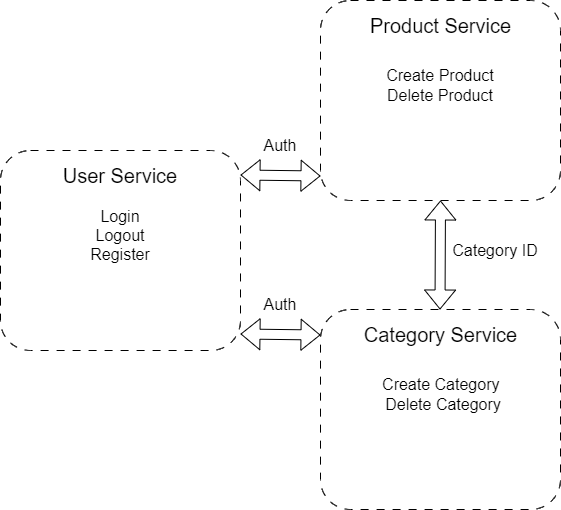

The diagram above was exported from draw.io. Its source (the exported page's mxGraphModel, read from the mxfile embedded in the PNG):
<mxGraphModel dx="1036" dy="614" grid="1" gridSize="10" guides="1" tooltips="1" connect="1" arrows="1" fold="1" page="1" pageScale="1" pageWidth="827" pageHeight="1169" math="0" shadow="0">
  <root>
    <mxCell id="0" />
    <mxCell id="1" parent="0" />
    <mxCell id="L5CR_Bll_L-VFsYANITX-19" value="" style="rounded=1;whiteSpace=wrap;html=1;dashed=1;dashPattern=8 8;" vertex="1" parent="1">
      <mxGeometry x="120" y="160" width="240" height="200" as="geometry" />
    </mxCell>
    <mxCell id="L5CR_Bll_L-VFsYANITX-22" value="&lt;font style=&quot;font-size: 20px;&quot;&gt;User Service&lt;/font&gt;" style="text;html=1;strokeColor=none;fillColor=none;align=center;verticalAlign=middle;whiteSpace=wrap;rounded=0;" vertex="1" parent="1">
      <mxGeometry x="175" y="170" width="130" height="30" as="geometry" />
    </mxCell>
    <mxCell id="L5CR_Bll_L-VFsYANITX-23" value="Login&lt;br style=&quot;font-size: 16px;&quot;&gt;Logout&lt;br style=&quot;font-size: 16px;&quot;&gt;Register" style="text;html=1;strokeColor=none;fillColor=none;align=center;verticalAlign=middle;whiteSpace=wrap;rounded=0;fontSize=16;" vertex="1" parent="1">
      <mxGeometry x="210" y="230" width="60" height="30" as="geometry" />
    </mxCell>
    <mxCell id="L5CR_Bll_L-VFsYANITX-24" value="" style="rounded=1;whiteSpace=wrap;html=1;dashed=1;dashPattern=8 8;" vertex="1" parent="1">
      <mxGeometry x="440" y="319" width="240" height="200" as="geometry" />
    </mxCell>
    <mxCell id="L5CR_Bll_L-VFsYANITX-25" value="&lt;font style=&quot;font-size: 20px;&quot;&gt;Category Service&lt;/font&gt;" style="text;html=1;strokeColor=none;fillColor=none;align=center;verticalAlign=middle;whiteSpace=wrap;rounded=0;" vertex="1" parent="1">
      <mxGeometry x="477.5" y="329" width="165" height="30" as="geometry" />
    </mxCell>
    <mxCell id="L5CR_Bll_L-VFsYANITX-26" value="Create Category&amp;nbsp;&lt;br&gt;Delete Category&lt;br&gt;" style="text;html=1;strokeColor=none;fillColor=none;align=center;verticalAlign=middle;whiteSpace=wrap;rounded=0;fontSize=16;" vertex="1" parent="1">
      <mxGeometry x="477.5" y="389" width="170" height="30" as="geometry" />
    </mxCell>
    <mxCell id="L5CR_Bll_L-VFsYANITX-27" value="" style="rounded=1;whiteSpace=wrap;html=1;dashed=1;dashPattern=8 8;" vertex="1" parent="1">
      <mxGeometry x="440" y="10" width="240" height="200" as="geometry" />
    </mxCell>
    <mxCell id="L5CR_Bll_L-VFsYANITX-28" value="&lt;font style=&quot;font-size: 20px;&quot;&gt;Product Service&lt;/font&gt;" style="text;html=1;strokeColor=none;fillColor=none;align=center;verticalAlign=middle;whiteSpace=wrap;rounded=0;" vertex="1" parent="1">
      <mxGeometry x="487.5" y="20" width="145" height="30" as="geometry" />
    </mxCell>
    <mxCell id="L5CR_Bll_L-VFsYANITX-29" value="Create Product&lt;br&gt;Delete Product" style="text;html=1;strokeColor=none;fillColor=none;align=center;verticalAlign=middle;whiteSpace=wrap;rounded=0;fontSize=16;" vertex="1" parent="1">
      <mxGeometry x="500" y="80" width="120" height="30" as="geometry" />
    </mxCell>
    <mxCell id="L5CR_Bll_L-VFsYANITX-34" value="&lt;font style=&quot;font-size: 16px;&quot;&gt;Auth&lt;/font&gt;" style="text;html=1;strokeColor=none;fillColor=none;align=center;verticalAlign=middle;whiteSpace=wrap;rounded=0;" vertex="1" parent="1">
      <mxGeometry x="370" y="299" width="60" height="30" as="geometry" />
    </mxCell>
    <mxCell id="L5CR_Bll_L-VFsYANITX-35" value="" style="shape=flexArrow;endArrow=classic;startArrow=classic;html=1;rounded=0;" edge="1" parent="1">
      <mxGeometry width="100" height="100" relative="1" as="geometry">
        <mxPoint x="360" y="343.5" as="sourcePoint" />
        <mxPoint x="440" y="344.5" as="targetPoint" />
      </mxGeometry>
    </mxCell>
    <mxCell id="L5CR_Bll_L-VFsYANITX-36" value="" style="shape=flexArrow;endArrow=classic;startArrow=classic;html=1;rounded=0;entryX=0.5;entryY=1;entryDx=0;entryDy=0;" edge="1" parent="1" target="L5CR_Bll_L-VFsYANITX-27">
      <mxGeometry width="100" height="100" relative="1" as="geometry">
        <mxPoint x="559.5" y="319" as="sourcePoint" />
        <mxPoint x="559.5" y="239" as="targetPoint" />
      </mxGeometry>
    </mxCell>
    <mxCell id="L5CR_Bll_L-VFsYANITX-37" value="Category ID" style="text;html=1;strokeColor=none;fillColor=none;align=center;verticalAlign=middle;whiteSpace=wrap;rounded=0;fontSize=16;" vertex="1" parent="1">
      <mxGeometry x="560" y="245" width="110" height="30" as="geometry" />
    </mxCell>
    <mxCell id="L5CR_Bll_L-VFsYANITX-40" value="&lt;font style=&quot;font-size: 16px;&quot;&gt;Auth&lt;/font&gt;" style="text;html=1;strokeColor=none;fillColor=none;align=center;verticalAlign=middle;whiteSpace=wrap;rounded=0;" vertex="1" parent="1">
      <mxGeometry x="370" y="140" width="60" height="30" as="geometry" />
    </mxCell>
    <mxCell id="L5CR_Bll_L-VFsYANITX-41" value="" style="shape=flexArrow;endArrow=classic;startArrow=classic;html=1;rounded=0;" edge="1" parent="1">
      <mxGeometry width="100" height="100" relative="1" as="geometry">
        <mxPoint x="360" y="184.5" as="sourcePoint" />
        <mxPoint x="440" y="185.5" as="targetPoint" />
      </mxGeometry>
    </mxCell>
  </root>
</mxGraphModel>